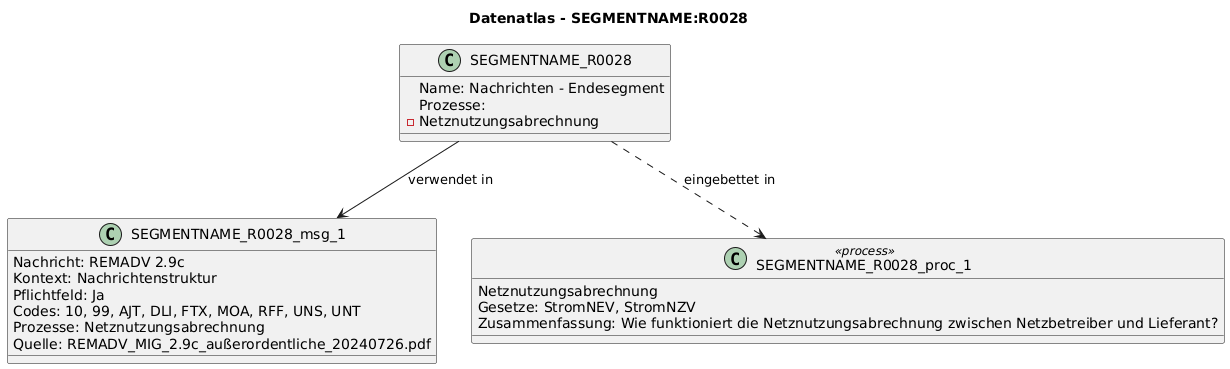

The diagram above was rendered by PlantUML. Its source (embedded in the PNG):
@startuml
title Datenatlas - SEGMENTNAME:R0028
class SEGMENTNAME_R0028 {
  Name: Nachrichten - Endesegment
  Prozesse:
    - Netznutzungsabrechnung
}
class SEGMENTNAME_R0028_msg_1 {
  Nachricht: REMADV 2.9c
  Kontext: Nachrichtenstruktur
  Pflichtfeld: Ja
  Codes: 10, 99, AJT, DLI, FTX, MOA, RFF, UNS, UNT
  Prozesse: Netznutzungsabrechnung
  Quelle: REMADV_MIG_2.9c_außerordentliche_20240726.pdf
}
SEGMENTNAME_R0028 --> SEGMENTNAME_R0028_msg_1 : verwendet in
class SEGMENTNAME_R0028_proc_1 <<process>> {
  Netznutzungsabrechnung
  Gesetze: StromNEV, StromNZV
  Zusammenfassung: Wie funktioniert die Netznutzungsabrechnung zwischen Netzbetreiber und Lieferant?
}
SEGMENTNAME_R0028 ..> SEGMENTNAME_R0028_proc_1 : eingebettet in
@enduml